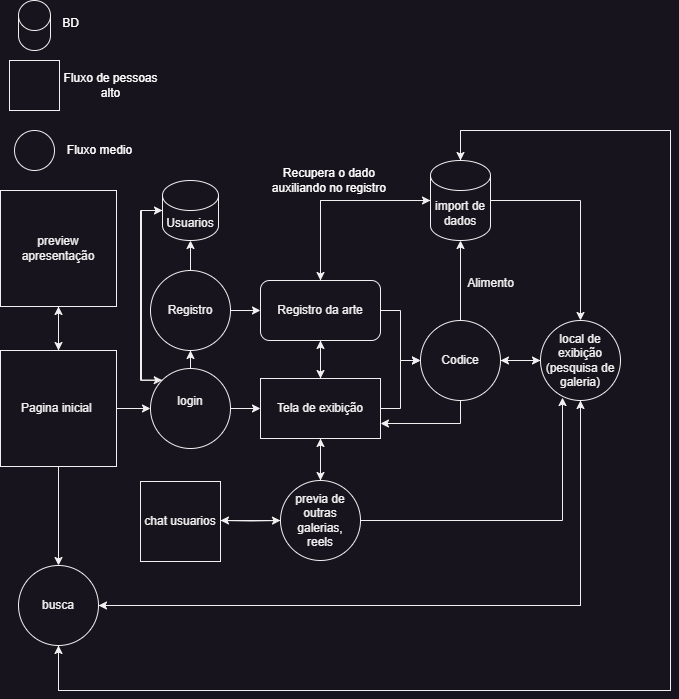

The diagram above was exported from draw.io. Its source (the exported page's mxGraphModel, read from the mxfile embedded in the PNG):
<mxGraphModel dx="1434" dy="836" grid="1" gridSize="10" guides="1" tooltips="1" connect="1" arrows="1" fold="1" page="1" pageScale="1" pageWidth="827" pageHeight="1169" math="0" shadow="0">
  <root>
    <mxCell id="0" />
    <mxCell id="1" parent="0" />
    <mxCell id="_vs2CIbRQahb-X_VkW8y-3" value="" style="edgeStyle=orthogonalEdgeStyle;rounded=0;orthogonalLoop=1;jettySize=auto;html=1;" parent="1" source="_vs2CIbRQahb-X_VkW8y-1" target="_vs2CIbRQahb-X_VkW8y-2" edge="1">
      <mxGeometry relative="1" as="geometry" />
    </mxCell>
    <mxCell id="aS1wk-j5bgdPbTuSPe_Q-2" style="edgeStyle=orthogonalEdgeStyle;rounded=0;orthogonalLoop=1;jettySize=auto;html=1;entryX=0.5;entryY=0;entryDx=0;entryDy=0;" parent="1" source="_vs2CIbRQahb-X_VkW8y-1" target="6d24d9rk3kJL-LWqCKkq-11" edge="1">
      <mxGeometry relative="1" as="geometry" />
    </mxCell>
    <mxCell id="8b7cBOP46INtT6lsQ6cX-5" value="" style="edgeStyle=orthogonalEdgeStyle;rounded=0;orthogonalLoop=1;jettySize=auto;html=1;" edge="1" parent="1" source="_vs2CIbRQahb-X_VkW8y-1" target="8b7cBOP46INtT6lsQ6cX-3">
      <mxGeometry relative="1" as="geometry" />
    </mxCell>
    <mxCell id="_vs2CIbRQahb-X_VkW8y-1" value="Pagina inicial&amp;nbsp;" style="whiteSpace=wrap;html=1;aspect=fixed;" parent="1" vertex="1">
      <mxGeometry x="40" y="370" width="116" height="116" as="geometry" />
    </mxCell>
    <mxCell id="_vs2CIbRQahb-X_VkW8y-5" value="" style="edgeStyle=orthogonalEdgeStyle;rounded=0;orthogonalLoop=1;jettySize=auto;html=1;" parent="1" source="_vs2CIbRQahb-X_VkW8y-2" target="_vs2CIbRQahb-X_VkW8y-4" edge="1">
      <mxGeometry relative="1" as="geometry" />
    </mxCell>
    <mxCell id="_vs2CIbRQahb-X_VkW8y-7" value="" style="edgeStyle=orthogonalEdgeStyle;rounded=0;orthogonalLoop=1;jettySize=auto;html=1;" parent="1" source="_vs2CIbRQahb-X_VkW8y-2" target="_vs2CIbRQahb-X_VkW8y-6" edge="1">
      <mxGeometry relative="1" as="geometry" />
    </mxCell>
    <mxCell id="_vs2CIbRQahb-X_VkW8y-2" value="login&lt;div&gt;&lt;br&gt;&lt;/div&gt;" style="ellipse;whiteSpace=wrap;html=1;" parent="1" vertex="1">
      <mxGeometry x="190" y="388" width="80" height="80" as="geometry" />
    </mxCell>
    <mxCell id="_vs2CIbRQahb-X_VkW8y-10" style="edgeStyle=orthogonalEdgeStyle;rounded=0;orthogonalLoop=1;jettySize=auto;html=1;" parent="1" source="_vs2CIbRQahb-X_VkW8y-4" target="_vs2CIbRQahb-X_VkW8y-8" edge="1">
      <mxGeometry relative="1" as="geometry" />
    </mxCell>
    <mxCell id="_vs2CIbRQahb-X_VkW8y-4" value="Registro" style="ellipse;whiteSpace=wrap;html=1;" parent="1" vertex="1">
      <mxGeometry x="190" y="290" width="80" height="80" as="geometry" />
    </mxCell>
    <mxCell id="_vs2CIbRQahb-X_VkW8y-9" value="" style="edgeStyle=orthogonalEdgeStyle;rounded=0;orthogonalLoop=1;jettySize=auto;html=1;" parent="1" source="_vs2CIbRQahb-X_VkW8y-6" target="_vs2CIbRQahb-X_VkW8y-8" edge="1">
      <mxGeometry relative="1" as="geometry" />
    </mxCell>
    <mxCell id="_vs2CIbRQahb-X_VkW8y-12" value="" style="edgeStyle=orthogonalEdgeStyle;rounded=0;orthogonalLoop=1;jettySize=auto;html=1;" parent="1" source="_vs2CIbRQahb-X_VkW8y-6" target="_vs2CIbRQahb-X_VkW8y-11" edge="1">
      <mxGeometry relative="1" as="geometry" />
    </mxCell>
    <mxCell id="6d24d9rk3kJL-LWqCKkq-2" value="" style="edgeStyle=orthogonalEdgeStyle;rounded=0;orthogonalLoop=1;jettySize=auto;html=1;" parent="1" source="_vs2CIbRQahb-X_VkW8y-6" target="6d24d9rk3kJL-LWqCKkq-1" edge="1">
      <mxGeometry relative="1" as="geometry" />
    </mxCell>
    <mxCell id="_vs2CIbRQahb-X_VkW8y-6" value="Tela de exibição" style="whiteSpace=wrap;html=1;" parent="1" vertex="1">
      <mxGeometry x="300" y="398" width="120" height="60" as="geometry" />
    </mxCell>
    <mxCell id="_vs2CIbRQahb-X_VkW8y-13" style="edgeStyle=orthogonalEdgeStyle;rounded=0;orthogonalLoop=1;jettySize=auto;html=1;entryX=0;entryY=0.5;entryDx=0;entryDy=0;" parent="1" source="_vs2CIbRQahb-X_VkW8y-8" target="_vs2CIbRQahb-X_VkW8y-11" edge="1">
      <mxGeometry relative="1" as="geometry" />
    </mxCell>
    <mxCell id="_vs2CIbRQahb-X_VkW8y-14" style="edgeStyle=orthogonalEdgeStyle;rounded=0;orthogonalLoop=1;jettySize=auto;html=1;entryX=0.5;entryY=0;entryDx=0;entryDy=0;" parent="1" source="_vs2CIbRQahb-X_VkW8y-8" target="_vs2CIbRQahb-X_VkW8y-6" edge="1">
      <mxGeometry relative="1" as="geometry" />
    </mxCell>
    <mxCell id="_vs2CIbRQahb-X_VkW8y-8" value="Registro da arte" style="rounded=1;whiteSpace=wrap;html=1;" parent="1" vertex="1">
      <mxGeometry x="300" y="300" width="120" height="60" as="geometry" />
    </mxCell>
    <mxCell id="_vs2CIbRQahb-X_VkW8y-21" style="edgeStyle=orthogonalEdgeStyle;rounded=0;orthogonalLoop=1;jettySize=auto;html=1;entryX=0;entryY=0.5;entryDx=0;entryDy=0;" parent="1" source="_vs2CIbRQahb-X_VkW8y-11" target="_vs2CIbRQahb-X_VkW8y-17" edge="1">
      <mxGeometry relative="1" as="geometry" />
    </mxCell>
    <mxCell id="_vs2CIbRQahb-X_VkW8y-23" style="edgeStyle=orthogonalEdgeStyle;rounded=0;orthogonalLoop=1;jettySize=auto;html=1;entryX=1;entryY=0.75;entryDx=0;entryDy=0;" parent="1" source="_vs2CIbRQahb-X_VkW8y-11" target="_vs2CIbRQahb-X_VkW8y-6" edge="1">
      <mxGeometry relative="1" as="geometry">
        <mxPoint x="460" y="440" as="targetPoint" />
        <Array as="points">
          <mxPoint x="500" y="443" />
        </Array>
      </mxGeometry>
    </mxCell>
    <mxCell id="6d24d9rk3kJL-LWqCKkq-8" value="" style="edgeStyle=orthogonalEdgeStyle;rounded=0;orthogonalLoop=1;jettySize=auto;html=1;entryX=0.5;entryY=1;entryDx=0;entryDy=0;entryPerimeter=0;" parent="1" source="_vs2CIbRQahb-X_VkW8y-11" target="aS1wk-j5bgdPbTuSPe_Q-4" edge="1">
      <mxGeometry relative="1" as="geometry" />
    </mxCell>
    <mxCell id="_vs2CIbRQahb-X_VkW8y-11" value="Codice" style="ellipse;whiteSpace=wrap;html=1;" parent="1" vertex="1">
      <mxGeometry x="460" y="340" width="80" height="80" as="geometry" />
    </mxCell>
    <mxCell id="_vs2CIbRQahb-X_VkW8y-18" value="" style="edgeStyle=orthogonalEdgeStyle;rounded=0;orthogonalLoop=1;jettySize=auto;html=1;" parent="1" target="_vs2CIbRQahb-X_VkW8y-17" edge="1">
      <mxGeometry relative="1" as="geometry">
        <mxPoint x="620" y="350" as="sourcePoint" />
      </mxGeometry>
    </mxCell>
    <mxCell id="_vs2CIbRQahb-X_VkW8y-22" style="edgeStyle=orthogonalEdgeStyle;rounded=0;orthogonalLoop=1;jettySize=auto;html=1;entryX=1;entryY=0.5;entryDx=0;entryDy=0;" parent="1" source="_vs2CIbRQahb-X_VkW8y-17" target="_vs2CIbRQahb-X_VkW8y-11" edge="1">
      <mxGeometry relative="1" as="geometry" />
    </mxCell>
    <mxCell id="aS1wk-j5bgdPbTuSPe_Q-1" style="edgeStyle=orthogonalEdgeStyle;rounded=0;orthogonalLoop=1;jettySize=auto;html=1;entryX=1;entryY=0.5;entryDx=0;entryDy=0;" parent="1" source="_vs2CIbRQahb-X_VkW8y-17" target="6d24d9rk3kJL-LWqCKkq-11" edge="1">
      <mxGeometry relative="1" as="geometry">
        <mxPoint x="620" y="630" as="targetPoint" />
        <Array as="points">
          <mxPoint x="620" y="625" />
        </Array>
      </mxGeometry>
    </mxCell>
    <mxCell id="_vs2CIbRQahb-X_VkW8y-17" value="local de exibição&lt;div&gt;(pesquisa de galeria)&lt;/div&gt;" style="ellipse;whiteSpace=wrap;html=1;rounded=1;" parent="1" vertex="1">
      <mxGeometry x="580" y="340" width="80" height="80" as="geometry" />
    </mxCell>
    <mxCell id="6d24d9rk3kJL-LWqCKkq-4" value="" style="edgeStyle=orthogonalEdgeStyle;rounded=0;orthogonalLoop=1;jettySize=auto;html=1;" parent="1" source="6d24d9rk3kJL-LWqCKkq-1" edge="1">
      <mxGeometry relative="1" as="geometry">
        <mxPoint x="260" y="540" as="targetPoint" />
      </mxGeometry>
    </mxCell>
    <mxCell id="6d24d9rk3kJL-LWqCKkq-6" style="edgeStyle=orthogonalEdgeStyle;rounded=0;orthogonalLoop=1;jettySize=auto;html=1;entryX=0.5;entryY=1;entryDx=0;entryDy=0;" parent="1" source="6d24d9rk3kJL-LWqCKkq-1" target="_vs2CIbRQahb-X_VkW8y-6" edge="1">
      <mxGeometry relative="1" as="geometry" />
    </mxCell>
    <mxCell id="6d24d9rk3kJL-LWqCKkq-1" value="&lt;div&gt;previa de outras galerias,&lt;/div&gt;reels" style="ellipse;whiteSpace=wrap;html=1;" parent="1" vertex="1">
      <mxGeometry x="320" y="500" width="80" height="80" as="geometry" />
    </mxCell>
    <mxCell id="6d24d9rk3kJL-LWqCKkq-5" style="edgeStyle=orthogonalEdgeStyle;rounded=0;orthogonalLoop=1;jettySize=auto;html=1;entryX=0;entryY=0.5;entryDx=0;entryDy=0;" parent="1" target="6d24d9rk3kJL-LWqCKkq-1" edge="1">
      <mxGeometry relative="1" as="geometry">
        <mxPoint x="260" y="540" as="sourcePoint" />
      </mxGeometry>
    </mxCell>
    <mxCell id="6d24d9rk3kJL-LWqCKkq-9" style="edgeStyle=orthogonalEdgeStyle;rounded=0;orthogonalLoop=1;jettySize=auto;html=1;entryX=0.5;entryY=0;entryDx=0;entryDy=0;exitX=1;exitY=0.5;exitDx=0;exitDy=0;exitPerimeter=0;" parent="1" source="aS1wk-j5bgdPbTuSPe_Q-4" target="_vs2CIbRQahb-X_VkW8y-17" edge="1">
      <mxGeometry relative="1" as="geometry" />
    </mxCell>
    <mxCell id="6d24d9rk3kJL-LWqCKkq-15" style="edgeStyle=orthogonalEdgeStyle;rounded=0;orthogonalLoop=1;jettySize=auto;html=1;entryX=0.5;entryY=0;entryDx=0;entryDy=0;exitX=0;exitY=0.5;exitDx=0;exitDy=0;exitPerimeter=0;" parent="1" source="aS1wk-j5bgdPbTuSPe_Q-4" target="_vs2CIbRQahb-X_VkW8y-8" edge="1">
      <mxGeometry relative="1" as="geometry" />
    </mxCell>
    <mxCell id="aS1wk-j5bgdPbTuSPe_Q-3" style="edgeStyle=orthogonalEdgeStyle;rounded=0;orthogonalLoop=1;jettySize=auto;html=1;entryX=0.5;entryY=1;entryDx=0;entryDy=0;exitX=0.5;exitY=0;exitDx=0;exitDy=0;exitPerimeter=0;" parent="1" source="aS1wk-j5bgdPbTuSPe_Q-4" target="6d24d9rk3kJL-LWqCKkq-11" edge="1">
      <mxGeometry relative="1" as="geometry">
        <mxPoint x="98" y="680" as="targetPoint" />
        <Array as="points">
          <mxPoint x="500" y="150" />
          <mxPoint x="710" y="150" />
          <mxPoint x="710" y="710" />
          <mxPoint x="98" y="710" />
        </Array>
      </mxGeometry>
    </mxCell>
    <mxCell id="8b7cBOP46INtT6lsQ6cX-6" style="edgeStyle=orthogonalEdgeStyle;rounded=0;orthogonalLoop=1;jettySize=auto;html=1;exitX=1;exitY=0.5;exitDx=0;exitDy=0;entryX=0.5;entryY=1;entryDx=0;entryDy=0;" edge="1" parent="1" source="6d24d9rk3kJL-LWqCKkq-11" target="_vs2CIbRQahb-X_VkW8y-17">
      <mxGeometry relative="1" as="geometry" />
    </mxCell>
    <mxCell id="6d24d9rk3kJL-LWqCKkq-11" value="busca" style="ellipse;whiteSpace=wrap;html=1;" parent="1" vertex="1">
      <mxGeometry x="58" y="585" width="80" height="80" as="geometry" />
    </mxCell>
    <mxCell id="6d24d9rk3kJL-LWqCKkq-16" value="Recupera o dado&amp;nbsp;&lt;div&gt;auxiliando no registro&amp;nbsp;&lt;/div&gt;" style="text;html=1;align=center;verticalAlign=middle;resizable=0;points=[];autosize=1;strokeColor=none;fillColor=none;fontColor=#FFFFFF;" parent="1" vertex="1">
      <mxGeometry x="300" y="180" width="140" height="40" as="geometry" />
    </mxCell>
    <mxCell id="6d24d9rk3kJL-LWqCKkq-17" value="Alimento" style="text;html=1;align=center;verticalAlign=middle;resizable=0;points=[];autosize=1;strokeColor=none;fillColor=none;" parent="1" vertex="1">
      <mxGeometry x="495" y="288" width="70" height="30" as="geometry" />
    </mxCell>
    <mxCell id="aS1wk-j5bgdPbTuSPe_Q-4" value="import de dados" style="shape=cylinder3;whiteSpace=wrap;html=1;boundedLbl=1;backgroundOutline=1;size=15;" parent="1" vertex="1">
      <mxGeometry x="470" y="180" width="60" height="80" as="geometry" />
    </mxCell>
    <mxCell id="aS1wk-j5bgdPbTuSPe_Q-5" value="" style="shape=cylinder3;whiteSpace=wrap;html=1;boundedLbl=1;backgroundOutline=1;size=15;" parent="1" vertex="1">
      <mxGeometry x="58" y="20" width="32" height="50" as="geometry" />
    </mxCell>
    <mxCell id="aS1wk-j5bgdPbTuSPe_Q-6" value="BD" style="text;html=1;align=center;verticalAlign=middle;resizable=0;points=[];autosize=1;strokeColor=none;fillColor=none;fontColor=#FFFFFF;" parent="1" vertex="1">
      <mxGeometry x="90" y="28" width="40" height="30" as="geometry" />
    </mxCell>
    <mxCell id="aS1wk-j5bgdPbTuSPe_Q-7" value="" style="whiteSpace=wrap;html=1;aspect=fixed;" parent="1" vertex="1">
      <mxGeometry x="49" y="80" width="50" height="50" as="geometry" />
    </mxCell>
    <mxCell id="aS1wk-j5bgdPbTuSPe_Q-8" value="Fluxo de pessoas&lt;div&gt;alto&lt;/div&gt;" style="text;html=1;align=center;verticalAlign=middle;resizable=0;points=[];autosize=1;strokeColor=none;fillColor=none;fontColor=#FFFFFF;" parent="1" vertex="1">
      <mxGeometry x="90" y="85" width="120" height="40" as="geometry" />
    </mxCell>
    <mxCell id="aS1wk-j5bgdPbTuSPe_Q-9" value="" style="ellipse;whiteSpace=wrap;html=1;aspect=fixed;" parent="1" vertex="1">
      <mxGeometry x="54" y="150" width="40" height="40" as="geometry" />
    </mxCell>
    <mxCell id="aS1wk-j5bgdPbTuSPe_Q-10" value="Fluxo medio" style="text;html=1;align=center;verticalAlign=middle;resizable=0;points=[];autosize=1;strokeColor=none;fillColor=none;fontColor=#FFFFFF;" parent="1" vertex="1">
      <mxGeometry x="94" y="155" width="90" height="30" as="geometry" />
    </mxCell>
    <mxCell id="aS1wk-j5bgdPbTuSPe_Q-12" style="edgeStyle=orthogonalEdgeStyle;rounded=0;orthogonalLoop=1;jettySize=auto;html=1;entryX=0.5;entryY=0;entryDx=0;entryDy=0;entryPerimeter=0;" parent="1" source="6d24d9rk3kJL-LWqCKkq-11" target="aS1wk-j5bgdPbTuSPe_Q-4" edge="1">
      <mxGeometry relative="1" as="geometry">
        <Array as="points">
          <mxPoint x="98" y="710" />
          <mxPoint x="710" y="710" />
          <mxPoint x="710" y="150" />
          <mxPoint x="500" y="150" />
        </Array>
      </mxGeometry>
    </mxCell>
    <mxCell id="aS1wk-j5bgdPbTuSPe_Q-15" style="edgeStyle=orthogonalEdgeStyle;rounded=0;orthogonalLoop=1;jettySize=auto;html=1;entryX=0;entryY=0;entryDx=0;entryDy=0;" parent="1" source="aS1wk-j5bgdPbTuSPe_Q-13" target="_vs2CIbRQahb-X_VkW8y-2" edge="1">
      <mxGeometry relative="1" as="geometry">
        <mxPoint x="180" y="400" as="targetPoint" />
        <Array as="points">
          <mxPoint x="181" y="230" />
          <mxPoint x="181" y="400" />
        </Array>
      </mxGeometry>
    </mxCell>
    <mxCell id="aS1wk-j5bgdPbTuSPe_Q-13" value="Usuarios" style="shape=cylinder3;whiteSpace=wrap;html=1;boundedLbl=1;backgroundOutline=1;size=15;" parent="1" vertex="1">
      <mxGeometry x="202" y="200" width="56" height="60" as="geometry" />
    </mxCell>
    <mxCell id="aS1wk-j5bgdPbTuSPe_Q-16" style="edgeStyle=orthogonalEdgeStyle;rounded=0;orthogonalLoop=1;jettySize=auto;html=1;exitX=0;exitY=0;exitDx=0;exitDy=0;entryX=0;entryY=0.5;entryDx=0;entryDy=0;entryPerimeter=0;" parent="1" source="_vs2CIbRQahb-X_VkW8y-2" target="aS1wk-j5bgdPbTuSPe_Q-13" edge="1">
      <mxGeometry relative="1" as="geometry">
        <Array as="points">
          <mxPoint x="180" y="400" />
          <mxPoint x="180" y="230" />
        </Array>
      </mxGeometry>
    </mxCell>
    <mxCell id="aS1wk-j5bgdPbTuSPe_Q-17" style="edgeStyle=orthogonalEdgeStyle;rounded=0;orthogonalLoop=1;jettySize=auto;html=1;entryX=0.5;entryY=1;entryDx=0;entryDy=0;entryPerimeter=0;" parent="1" source="_vs2CIbRQahb-X_VkW8y-4" target="aS1wk-j5bgdPbTuSPe_Q-13" edge="1">
      <mxGeometry relative="1" as="geometry" />
    </mxCell>
    <mxCell id="aS1wk-j5bgdPbTuSPe_Q-18" style="edgeStyle=orthogonalEdgeStyle;rounded=0;orthogonalLoop=1;jettySize=auto;html=1;entryX=0;entryY=0.5;entryDx=0;entryDy=0;entryPerimeter=0;" parent="1" source="_vs2CIbRQahb-X_VkW8y-8" target="aS1wk-j5bgdPbTuSPe_Q-4" edge="1">
      <mxGeometry relative="1" as="geometry">
        <Array as="points">
          <mxPoint x="360" y="220" />
        </Array>
      </mxGeometry>
    </mxCell>
    <mxCell id="8b7cBOP46INtT6lsQ6cX-1" value="chat usuarios" style="whiteSpace=wrap;html=1;aspect=fixed;" vertex="1" parent="1">
      <mxGeometry x="180" y="501" width="80" height="80" as="geometry" />
    </mxCell>
    <mxCell id="8b7cBOP46INtT6lsQ6cX-4" value="" style="edgeStyle=orthogonalEdgeStyle;rounded=0;orthogonalLoop=1;jettySize=auto;html=1;" edge="1" parent="1" source="8b7cBOP46INtT6lsQ6cX-3" target="_vs2CIbRQahb-X_VkW8y-1">
      <mxGeometry relative="1" as="geometry" />
    </mxCell>
    <mxCell id="8b7cBOP46INtT6lsQ6cX-3" value="preview&lt;div&gt;apresentação&lt;/div&gt;" style="whiteSpace=wrap;html=1;aspect=fixed;" vertex="1" parent="1">
      <mxGeometry x="40" y="210" width="116" height="116" as="geometry" />
    </mxCell>
    <mxCell id="8b7cBOP46INtT6lsQ6cX-7" style="edgeStyle=orthogonalEdgeStyle;rounded=0;orthogonalLoop=1;jettySize=auto;html=1;entryX=0.275;entryY=0.963;entryDx=0;entryDy=0;entryPerimeter=0;" edge="1" parent="1" source="6d24d9rk3kJL-LWqCKkq-1" target="_vs2CIbRQahb-X_VkW8y-17">
      <mxGeometry relative="1" as="geometry" />
    </mxCell>
  </root>
</mxGraphModel>